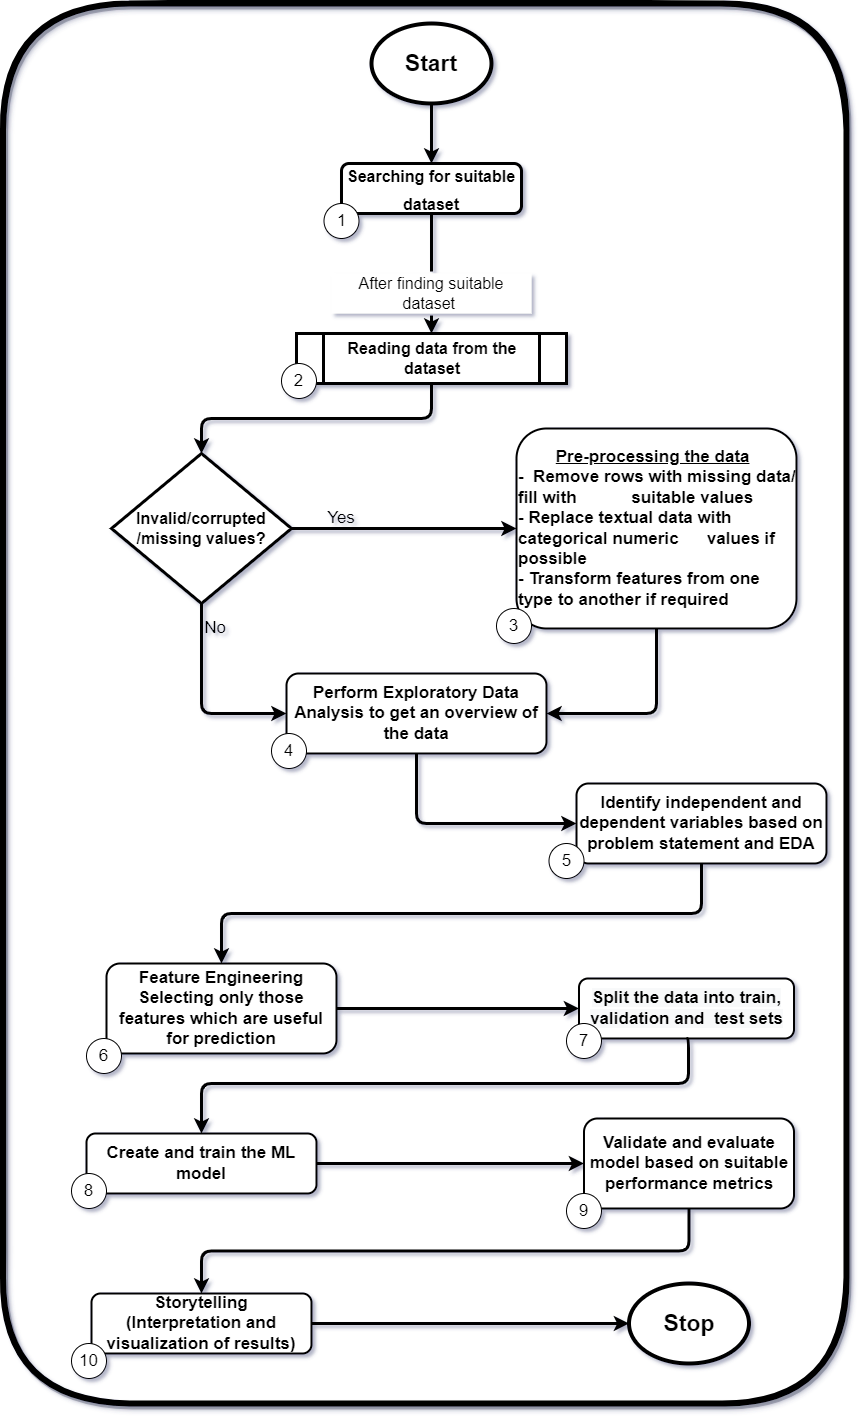

The diagram above was exported from draw.io. Its source (the exported page's mxGraphModel, read from the mxfile embedded in the PNG):
<mxGraphModel dx="2952" dy="1853" grid="1" gridSize="10" guides="1" tooltips="1" connect="1" arrows="1" fold="1" page="1" pageScale="1" pageWidth="827" pageHeight="1169" background="#FFFFFF" math="0" shadow="1">
  <root>
    <mxCell id="WIyWlLk6GJQsqaUBKTNV-0" />
    <mxCell id="WIyWlLk6GJQsqaUBKTNV-1" parent="WIyWlLk6GJQsqaUBKTNV-0" />
    <mxCell id="NO0enw5UvTQWUobKJolg-43" value="" style="rounded=1;whiteSpace=wrap;html=1;fontSize=17;strokeColor=default;strokeWidth=6;fillColor=none;gradientColor=none;perimeterSpacing=8;glass=1;shadow=1;sketch=1;" parent="WIyWlLk6GJQsqaUBKTNV-1" vertex="1">
      <mxGeometry x="-1183.5" y="-40" width="843.5" height="1400" as="geometry" />
    </mxCell>
    <mxCell id="NO0enw5UvTQWUobKJolg-4" value="" style="edgeStyle=orthogonalEdgeStyle;rounded=1;orthogonalLoop=1;jettySize=auto;html=1;fontSize=23;entryX=0.5;entryY=0;entryDx=0;entryDy=0;strokeWidth=3;" parent="WIyWlLk6GJQsqaUBKTNV-1" source="NO0enw5UvTQWUobKJolg-0" target="NO0enw5UvTQWUobKJolg-6" edge="1">
      <mxGeometry relative="1" as="geometry">
        <mxPoint x="-985" y="200" as="targetPoint" />
      </mxGeometry>
    </mxCell>
    <mxCell id="NO0enw5UvTQWUobKJolg-0" value="&lt;b&gt;&lt;font style=&quot;font-size: 23px&quot;&gt;Start&lt;/font&gt;&lt;/b&gt;" style="ellipse;whiteSpace=wrap;html=1;strokeWidth=4;" parent="WIyWlLk6GJQsqaUBKTNV-1" vertex="1">
      <mxGeometry x="-815" y="-20" width="120" height="80" as="geometry" />
    </mxCell>
    <mxCell id="NO0enw5UvTQWUobKJolg-12" style="edgeStyle=orthogonalEdgeStyle;rounded=1;orthogonalLoop=1;jettySize=auto;html=1;exitX=0.5;exitY=1;exitDx=0;exitDy=0;entryX=0.5;entryY=0;entryDx=0;entryDy=0;fontSize=16;strokeWidth=3;startArrow=none;" parent="WIyWlLk6GJQsqaUBKTNV-1" source="NO0enw5UvTQWUobKJolg-13" target="NO0enw5UvTQWUobKJolg-11" edge="1">
      <mxGeometry relative="1" as="geometry" />
    </mxCell>
    <mxCell id="NO0enw5UvTQWUobKJolg-6" value="&lt;b&gt;&lt;font style=&quot;font-size: 16px&quot;&gt;Searching for suitable dataset&lt;/font&gt;&lt;/b&gt;" style="rounded=1;whiteSpace=wrap;html=1;fontSize=23;strokeWidth=3;" parent="WIyWlLk6GJQsqaUBKTNV-1" vertex="1">
      <mxGeometry x="-845" y="120" width="180" height="50" as="geometry" />
    </mxCell>
    <mxCell id="NO0enw5UvTQWUobKJolg-15" style="edgeStyle=orthogonalEdgeStyle;rounded=1;orthogonalLoop=1;jettySize=auto;html=1;exitX=0.5;exitY=1;exitDx=0;exitDy=0;fontSize=16;strokeWidth=3;" parent="WIyWlLk6GJQsqaUBKTNV-1" source="NO0enw5UvTQWUobKJolg-11" edge="1">
      <mxGeometry relative="1" as="geometry">
        <mxPoint x="-985" y="410" as="targetPoint" />
      </mxGeometry>
    </mxCell>
    <mxCell id="NO0enw5UvTQWUobKJolg-11" value="&lt;b&gt;Reading data from the dataset&lt;/b&gt;" style="shape=process;whiteSpace=wrap;html=1;backgroundOutline=1;fontSize=16;strokeWidth=3;" parent="WIyWlLk6GJQsqaUBKTNV-1" vertex="1">
      <mxGeometry x="-890" y="290" width="270" height="50" as="geometry" />
    </mxCell>
    <mxCell id="NO0enw5UvTQWUobKJolg-13" value="After finding suitable dataset&amp;nbsp;" style="text;html=1;align=center;verticalAlign=middle;whiteSpace=wrap;rounded=0;fontSize=16;fillColor=default;strokeColor=none;perimeterSpacing=2;" parent="WIyWlLk6GJQsqaUBKTNV-1" vertex="1">
      <mxGeometry x="-855" y="230" width="200" height="40" as="geometry" />
    </mxCell>
    <mxCell id="NO0enw5UvTQWUobKJolg-14" value="" style="edgeStyle=orthogonalEdgeStyle;rounded=1;orthogonalLoop=1;jettySize=auto;html=1;exitX=0.5;exitY=1;exitDx=0;exitDy=0;entryX=0.5;entryY=0;entryDx=0;entryDy=0;fontSize=16;strokeWidth=3;endArrow=none;" parent="WIyWlLk6GJQsqaUBKTNV-1" source="NO0enw5UvTQWUobKJolg-6" target="NO0enw5UvTQWUobKJolg-13" edge="1">
      <mxGeometry relative="1" as="geometry">
        <mxPoint x="-985" y="210" as="sourcePoint" />
        <mxPoint x="-985" y="350" as="targetPoint" />
      </mxGeometry>
    </mxCell>
    <mxCell id="NO0enw5UvTQWUobKJolg-23" style="edgeStyle=orthogonalEdgeStyle;rounded=1;orthogonalLoop=1;jettySize=auto;html=1;exitX=1;exitY=0.5;exitDx=0;exitDy=0;fontSize=16;strokeWidth=3;" parent="WIyWlLk6GJQsqaUBKTNV-1" source="NO0enw5UvTQWUobKJolg-22" target="NO0enw5UvTQWUobKJolg-24" edge="1">
      <mxGeometry relative="1" as="geometry">
        <mxPoint x="-775" y="485" as="targetPoint" />
      </mxGeometry>
    </mxCell>
    <mxCell id="NO0enw5UvTQWUobKJolg-26" style="edgeStyle=orthogonalEdgeStyle;rounded=1;orthogonalLoop=1;jettySize=auto;html=1;exitX=0.5;exitY=1;exitDx=0;exitDy=0;fontSize=17;strokeWidth=3;" parent="WIyWlLk6GJQsqaUBKTNV-1" source="NO0enw5UvTQWUobKJolg-22" target="NO0enw5UvTQWUobKJolg-29" edge="1">
      <mxGeometry relative="1" as="geometry">
        <mxPoint x="-985" y="630" as="targetPoint" />
        <Array as="points">
          <mxPoint x="-985" y="670" />
        </Array>
      </mxGeometry>
    </mxCell>
    <mxCell id="NO0enw5UvTQWUobKJolg-22" value="&lt;b&gt;Invalid/corrupted&lt;br&gt;/missing values?&lt;/b&gt;" style="rhombus;whiteSpace=wrap;html=1;fontSize=16;strokeColor=default;strokeWidth=3;fillColor=default;gradientColor=none;" parent="WIyWlLk6GJQsqaUBKTNV-1" vertex="1">
      <mxGeometry x="-1075" y="410" width="180" height="150" as="geometry" />
    </mxCell>
    <mxCell id="NO0enw5UvTQWUobKJolg-40" style="edgeStyle=orthogonalEdgeStyle;rounded=1;orthogonalLoop=1;jettySize=auto;html=1;exitX=0.5;exitY=1;exitDx=0;exitDy=0;entryX=1;entryY=0.5;entryDx=0;entryDy=0;fontSize=17;strokeWidth=3;" parent="WIyWlLk6GJQsqaUBKTNV-1" source="NO0enw5UvTQWUobKJolg-24" target="NO0enw5UvTQWUobKJolg-29" edge="1">
      <mxGeometry relative="1" as="geometry" />
    </mxCell>
    <mxCell id="NO0enw5UvTQWUobKJolg-24" value="&lt;div style=&quot;font-size: 17px&quot;&gt;&lt;font style=&quot;font-size: 17px&quot;&gt;&lt;b&gt;&lt;span style=&quot;white-space: pre&quot;&gt;&#09;&lt;/span&gt;&lt;u&gt;Pre-processing the data&lt;/u&gt;&lt;br&gt;&lt;/b&gt;&lt;/font&gt;&lt;/div&gt;&lt;div style=&quot;font-size: 17px&quot;&gt;&lt;font style=&quot;font-size: 17px&quot;&gt;&lt;b&gt;-&amp;nbsp; Remove rows with missing data/ fill with&amp;nbsp; &amp;nbsp; &amp;nbsp; &lt;span style=&quot;white-space: pre&quot;&gt;&#09;&lt;/span&gt;suitable values&lt;/b&gt;&lt;/font&gt;&lt;/div&gt;&lt;div style=&quot;font-size: 17px&quot;&gt;&lt;font style=&quot;font-size: 17px&quot;&gt;&lt;b&gt;- Replace textual data with categorical numeric &lt;span style=&quot;white-space: pre&quot;&gt;&#09;&lt;/span&gt;values if possible&lt;/b&gt;&lt;/font&gt;&lt;/div&gt;&lt;div style=&quot;font-size: 17px&quot;&gt;&lt;font style=&quot;font-size: 17px&quot;&gt;&lt;b&gt;- Transform features from one type to another if required&lt;/b&gt;&lt;/font&gt;&lt;/div&gt;" style="rounded=1;whiteSpace=wrap;html=1;fontSize=16;strokeColor=default;strokeWidth=2;fillColor=default;gradientColor=none;align=left;" parent="WIyWlLk6GJQsqaUBKTNV-1" vertex="1">
      <mxGeometry x="-670" y="385" width="280" height="200" as="geometry" />
    </mxCell>
    <mxCell id="NO0enw5UvTQWUobKJolg-25" value="Yes" style="text;html=1;strokeColor=none;fillColor=none;align=center;verticalAlign=middle;whiteSpace=wrap;rounded=0;fontSize=17;" parent="WIyWlLk6GJQsqaUBKTNV-1" vertex="1">
      <mxGeometry x="-875" y="460" width="60" height="30" as="geometry" />
    </mxCell>
    <mxCell id="NO0enw5UvTQWUobKJolg-28" value="No" style="text;html=1;strokeColor=none;fillColor=none;align=center;verticalAlign=middle;whiteSpace=wrap;rounded=0;fontSize=17;" parent="WIyWlLk6GJQsqaUBKTNV-1" vertex="1">
      <mxGeometry x="-1001" y="570" width="60" height="30" as="geometry" />
    </mxCell>
    <mxCell id="NO0enw5UvTQWUobKJolg-30" style="edgeStyle=orthogonalEdgeStyle;rounded=1;orthogonalLoop=1;jettySize=auto;html=1;fontSize=17;strokeWidth=3;exitX=0.5;exitY=1;exitDx=0;exitDy=0;" parent="WIyWlLk6GJQsqaUBKTNV-1" source="NO0enw5UvTQWUobKJolg-29" target="NO0enw5UvTQWUobKJolg-31" edge="1">
      <mxGeometry relative="1" as="geometry">
        <mxPoint x="-985" y="780" as="targetPoint" />
        <Array as="points">
          <mxPoint x="-770" y="780" />
        </Array>
      </mxGeometry>
    </mxCell>
    <mxCell id="NO0enw5UvTQWUobKJolg-29" value="&lt;b&gt;Perform Exploratory Data Analysis to get an overview of the data&lt;/b&gt;" style="rounded=1;whiteSpace=wrap;html=1;fontSize=17;strokeColor=default;strokeWidth=2;fillColor=default;gradientColor=none;" parent="WIyWlLk6GJQsqaUBKTNV-1" vertex="1">
      <mxGeometry x="-900" y="630" width="260" height="80" as="geometry" />
    </mxCell>
    <mxCell id="NO0enw5UvTQWUobKJolg-32" style="edgeStyle=orthogonalEdgeStyle;rounded=1;orthogonalLoop=1;jettySize=auto;html=1;exitX=0.5;exitY=1;exitDx=0;exitDy=0;fontSize=17;strokeWidth=3;" parent="WIyWlLk6GJQsqaUBKTNV-1" source="NO0enw5UvTQWUobKJolg-31" target="NO0enw5UvTQWUobKJolg-33" edge="1">
      <mxGeometry relative="1" as="geometry">
        <mxPoint x="-985" y="900" as="targetPoint" />
      </mxGeometry>
    </mxCell>
    <mxCell id="NO0enw5UvTQWUobKJolg-31" value="&lt;b&gt;Identify independent and dependent variables based on problem statement and EDA&lt;/b&gt;" style="rounded=1;whiteSpace=wrap;html=1;fontSize=17;strokeColor=default;strokeWidth=2;fillColor=default;gradientColor=none;" parent="WIyWlLk6GJQsqaUBKTNV-1" vertex="1">
      <mxGeometry x="-610" y="740" width="250" height="80" as="geometry" />
    </mxCell>
    <mxCell id="NO0enw5UvTQWUobKJolg-33" value="&lt;b style=&quot;font-family: &amp;#34;helvetica&amp;#34;&quot;&gt;Feature Engineering&lt;/b&gt;&lt;br style=&quot;font-family: &amp;#34;helvetica&amp;#34;&quot;&gt;&lt;b style=&quot;font-family: &amp;#34;helvetica&amp;#34;&quot;&gt;Selecting only those features which are useful for prediction&lt;/b&gt;" style="rounded=1;whiteSpace=wrap;html=1;fontSize=17;strokeColor=default;strokeWidth=2;fillColor=default;gradientColor=none;" parent="WIyWlLk6GJQsqaUBKTNV-1" vertex="1">
      <mxGeometry x="-1080" y="920" width="230" height="90" as="geometry" />
    </mxCell>
    <mxCell id="NO0enw5UvTQWUobKJolg-37" value="" style="edgeStyle=orthogonalEdgeStyle;rounded=1;orthogonalLoop=1;jettySize=auto;html=1;fontSize=17;strokeWidth=3;" parent="WIyWlLk6GJQsqaUBKTNV-1" source="NO0enw5UvTQWUobKJolg-34" target="NO0enw5UvTQWUobKJolg-36" edge="1">
      <mxGeometry relative="1" as="geometry" />
    </mxCell>
    <mxCell id="NO0enw5UvTQWUobKJolg-34" value="&lt;b&gt;Create and train the ML model&lt;/b&gt;" style="whiteSpace=wrap;html=1;rounded=1;fontSize=17;strokeWidth=2;" parent="WIyWlLk6GJQsqaUBKTNV-1" vertex="1">
      <mxGeometry x="-1100" y="1090" width="230" height="60" as="geometry" />
    </mxCell>
    <mxCell id="NO0enw5UvTQWUobKJolg-41" style="edgeStyle=orthogonalEdgeStyle;rounded=1;orthogonalLoop=1;jettySize=auto;html=1;exitX=0.5;exitY=1;exitDx=0;exitDy=0;fontSize=17;strokeWidth=3;entryX=0.5;entryY=0;entryDx=0;entryDy=0;" parent="WIyWlLk6GJQsqaUBKTNV-1" source="NO0enw5UvTQWUobKJolg-36" target="gyFPmkWvs80txq0Avo-V-1" edge="1">
      <mxGeometry relative="1" as="geometry">
        <mxPoint x="-760" y="1210" as="targetPoint" />
      </mxGeometry>
    </mxCell>
    <mxCell id="NO0enw5UvTQWUobKJolg-36" value="&lt;b&gt;Validate and evaluate model based on suitable performance metrics&lt;/b&gt;" style="whiteSpace=wrap;html=1;rounded=1;fontSize=17;strokeWidth=2;" parent="WIyWlLk6GJQsqaUBKTNV-1" vertex="1">
      <mxGeometry x="-602.5" y="1075" width="210" height="90" as="geometry" />
    </mxCell>
    <mxCell id="NO0enw5UvTQWUobKJolg-38" value="&lt;b&gt;&lt;font style=&quot;font-size: 23px&quot;&gt;Stop&lt;/font&gt;&lt;/b&gt;" style="ellipse;whiteSpace=wrap;html=1;strokeWidth=4;" parent="WIyWlLk6GJQsqaUBKTNV-1" vertex="1">
      <mxGeometry x="-557.5" y="1240" width="120" height="80" as="geometry" />
    </mxCell>
    <mxCell id="gyFPmkWvs80txq0Avo-V-1" value="&lt;b style=&quot;font-size: 17px&quot;&gt;Storytelling&lt;br&gt;(Interpretation and visualization of results)&lt;br&gt;&lt;/b&gt;" style="rounded=1;whiteSpace=wrap;html=1;strokeWidth=2;" parent="WIyWlLk6GJQsqaUBKTNV-1" vertex="1">
      <mxGeometry x="-1095" y="1250" width="220" height="60" as="geometry" />
    </mxCell>
    <mxCell id="JanxwkzsLYdGHAJBq5_L-6" style="edgeStyle=orthogonalEdgeStyle;rounded=1;orthogonalLoop=1;jettySize=auto;html=1;exitX=1;exitY=0.5;exitDx=0;exitDy=0;fontSize=16;strokeWidth=3;entryX=0;entryY=0.5;entryDx=0;entryDy=0;" edge="1" parent="WIyWlLk6GJQsqaUBKTNV-1" source="gyFPmkWvs80txq0Avo-V-1" target="NO0enw5UvTQWUobKJolg-38">
      <mxGeometry relative="1" as="geometry">
        <mxPoint x="-710" y="1400" as="targetPoint" />
        <mxPoint x="-910" y="1389.38" as="sourcePoint" />
      </mxGeometry>
    </mxCell>
    <mxCell id="JanxwkzsLYdGHAJBq5_L-9" value="&#10;&#10;&lt;b style=&quot;color: rgb(0, 0, 0); font-family: helvetica; font-size: 17px; font-style: normal; letter-spacing: normal; text-align: center; text-indent: 0px; text-transform: none; word-spacing: 0px; background-color: rgb(248, 249, 250);&quot;&gt;Split the data into train, validation and&amp;nbsp; test sets&lt;/b&gt;&#10;&#10;" style="rounded=1;whiteSpace=wrap;html=1;fontSize=17;strokeColor=default;strokeWidth=2;fillColor=default;gradientColor=none;align=center;" vertex="1" parent="WIyWlLk6GJQsqaUBKTNV-1">
      <mxGeometry x="-607.5" y="935" width="215" height="60" as="geometry" />
    </mxCell>
    <mxCell id="JanxwkzsLYdGHAJBq5_L-11" value="" style="edgeStyle=orthogonalEdgeStyle;rounded=1;orthogonalLoop=1;jettySize=auto;html=1;fontSize=17;strokeWidth=3;entryX=0;entryY=0.5;entryDx=0;entryDy=0;exitX=1;exitY=0.5;exitDx=0;exitDy=0;" edge="1" parent="WIyWlLk6GJQsqaUBKTNV-1" source="NO0enw5UvTQWUobKJolg-33" target="JanxwkzsLYdGHAJBq5_L-9">
      <mxGeometry relative="1" as="geometry">
        <mxPoint x="-890" y="1080" as="sourcePoint" />
        <mxPoint x="-710" y="1080" as="targetPoint" />
      </mxGeometry>
    </mxCell>
    <mxCell id="JanxwkzsLYdGHAJBq5_L-12" style="edgeStyle=orthogonalEdgeStyle;rounded=1;orthogonalLoop=1;jettySize=auto;html=1;exitX=0.5;exitY=1;exitDx=0;exitDy=0;fontSize=17;strokeWidth=3;entryX=0.5;entryY=0;entryDx=0;entryDy=0;" edge="1" parent="WIyWlLk6GJQsqaUBKTNV-1" source="JanxwkzsLYdGHAJBq5_L-9" target="NO0enw5UvTQWUobKJolg-34">
      <mxGeometry relative="1" as="geometry">
        <mxPoint x="-975.0000000000002" y="1058" as="targetPoint" />
        <mxPoint x="-475" y="958" as="sourcePoint" />
        <Array as="points">
          <mxPoint x="-498" y="1040" />
          <mxPoint x="-985" y="1040" />
        </Array>
      </mxGeometry>
    </mxCell>
    <mxCell id="JanxwkzsLYdGHAJBq5_L-15" value="1" style="ellipse;whiteSpace=wrap;html=1;aspect=fixed;fontSize=17;" vertex="1" parent="WIyWlLk6GJQsqaUBKTNV-1">
      <mxGeometry x="-862.5" y="160" width="35" height="35" as="geometry" />
    </mxCell>
    <mxCell id="JanxwkzsLYdGHAJBq5_L-16" value="2" style="ellipse;whiteSpace=wrap;html=1;aspect=fixed;fontSize=17;" vertex="1" parent="WIyWlLk6GJQsqaUBKTNV-1">
      <mxGeometry x="-905" y="320" width="35" height="35" as="geometry" />
    </mxCell>
    <mxCell id="JanxwkzsLYdGHAJBq5_L-18" value="5" style="ellipse;whiteSpace=wrap;html=1;aspect=fixed;fontSize=17;" vertex="1" parent="WIyWlLk6GJQsqaUBKTNV-1">
      <mxGeometry x="-637.5" y="800" width="35" height="35" as="geometry" />
    </mxCell>
    <mxCell id="JanxwkzsLYdGHAJBq5_L-19" value="3" style="ellipse;whiteSpace=wrap;html=1;aspect=fixed;fontSize=17;" vertex="1" parent="WIyWlLk6GJQsqaUBKTNV-1">
      <mxGeometry x="-690" y="565" width="35" height="35" as="geometry" />
    </mxCell>
    <mxCell id="JanxwkzsLYdGHAJBq5_L-20" value="4" style="ellipse;whiteSpace=wrap;html=1;aspect=fixed;fontSize=17;" vertex="1" parent="WIyWlLk6GJQsqaUBKTNV-1">
      <mxGeometry x="-915" y="690" width="35" height="35" as="geometry" />
    </mxCell>
    <mxCell id="JanxwkzsLYdGHAJBq5_L-21" value="6" style="ellipse;whiteSpace=wrap;html=1;aspect=fixed;fontSize=17;" vertex="1" parent="WIyWlLk6GJQsqaUBKTNV-1">
      <mxGeometry x="-1100" y="995" width="35" height="35" as="geometry" />
    </mxCell>
    <mxCell id="JanxwkzsLYdGHAJBq5_L-22" value="7" style="ellipse;whiteSpace=wrap;html=1;aspect=fixed;fontSize=17;" vertex="1" parent="WIyWlLk6GJQsqaUBKTNV-1">
      <mxGeometry x="-620" y="980" width="35" height="35" as="geometry" />
    </mxCell>
    <mxCell id="JanxwkzsLYdGHAJBq5_L-23" value="8" style="ellipse;whiteSpace=wrap;html=1;aspect=fixed;fontSize=17;" vertex="1" parent="WIyWlLk6GJQsqaUBKTNV-1">
      <mxGeometry x="-1115" y="1130" width="35" height="35" as="geometry" />
    </mxCell>
    <mxCell id="JanxwkzsLYdGHAJBq5_L-25" value="9" style="ellipse;whiteSpace=wrap;html=1;aspect=fixed;fontSize=17;" vertex="1" parent="WIyWlLk6GJQsqaUBKTNV-1">
      <mxGeometry x="-620" y="1150" width="35" height="35" as="geometry" />
    </mxCell>
    <mxCell id="JanxwkzsLYdGHAJBq5_L-26" value="10" style="ellipse;whiteSpace=wrap;html=1;aspect=fixed;fontSize=17;" vertex="1" parent="WIyWlLk6GJQsqaUBKTNV-1">
      <mxGeometry x="-1115" y="1300" width="35" height="35" as="geometry" />
    </mxCell>
  </root>
</mxGraphModel>